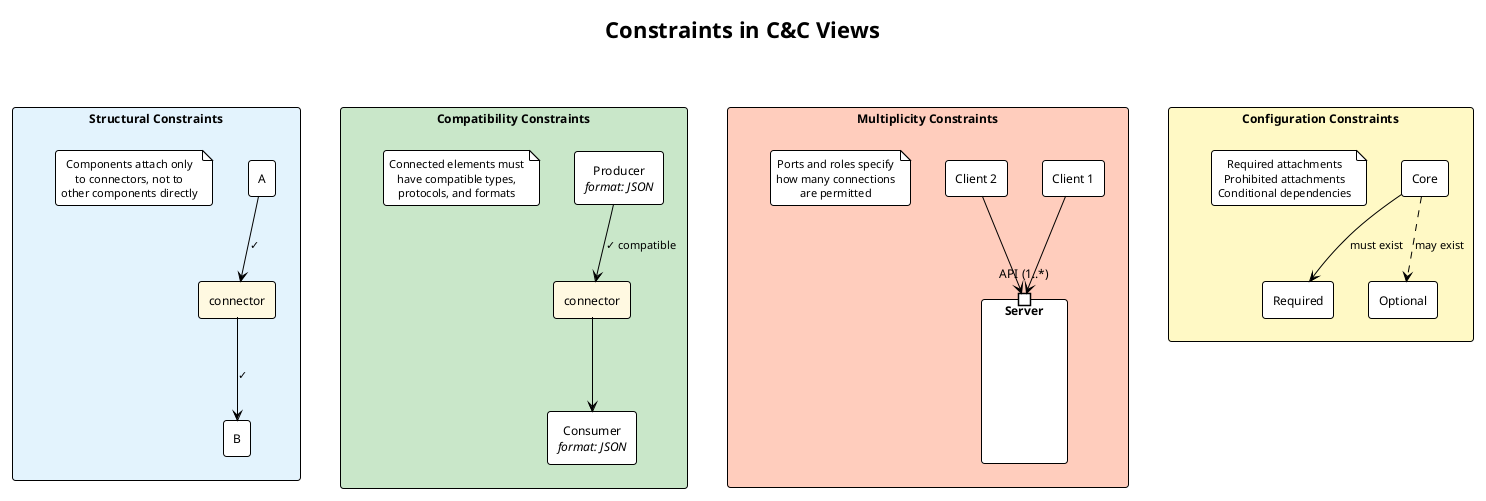

The diagram above was rendered by PlantUML. Its source (embedded in the PNG):
@startuml 13-cc-constraints
!include ../../../../../../tooling/styles/plantuml/structural/component-diagram-style.iuml

!theme plain

title Constraints in C&C Views

rectangle "**Structural Constraints**" as struct #E3F2FD {
    component "A" as a1
    component "B" as b1
    rectangle "connector" as c1 #FFF8E1
    
    a1 --> c1 : ✓
    c1 --> b1 : ✓
    
    note as n1
      Components attach only
      to connectors, not to
      other components directly
    end note
}

rectangle "**Compatibility Constraints**" as compat #C8E6C9 {
    component "Producer\n//format: JSON//" as prod
    rectangle "connector" as c2 #FFF8E1
    component "Consumer\n//format: JSON//" as cons
    
    prod --> c2 : ✓ compatible
    c2 --> cons
    
    note as n2
      Connected elements must
      have compatible types,
      protocols, and formats
    end note
}

rectangle "**Multiplicity Constraints**" as mult #FFCCBC {
    component "Server" as srv {
        portin "API (1..*)" as api
    }
    component "Client 1" as cl1
    component "Client 2" as cl2
    
    cl1 --> api
    cl2 --> api
    
    note as n3
      Ports and roles specify
      how many connections
      are permitted
    end note
}

rectangle "**Configuration Constraints**" as config #FFF9C4 {
    component "Core" as core
    component "Required" as req
    component "Optional" as opt
    
    core --> req : must exist
    core ..> opt : may exist
    
    note as n4
      Required attachments
      Prohibited attachments
      Conditional dependencies
    end note
}

struct -[hidden]r-> compat
mult -[hidden]r-> config

@enduml